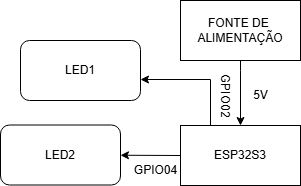

The diagram above was exported from draw.io. Its source (the exported page's mxGraphModel, read from the mxfile embedded in the PNG):
<mxGraphModel dx="1426" dy="777" grid="1" gridSize="10" guides="1" tooltips="1" connect="1" arrows="1" fold="1" page="1" pageScale="1" pageWidth="827" pageHeight="1169" math="0" shadow="0">
  <root>
    <mxCell id="0" />
    <mxCell id="1" parent="0" />
    <mxCell id="93371d5gyr3kEM7zbr7B-1" value="ESP32S3" style="rounded=0;whiteSpace=wrap;html=1;" parent="1" vertex="1">
      <mxGeometry x="300" y="525" width="120" height="60" as="geometry" />
    </mxCell>
    <mxCell id="93371d5gyr3kEM7zbr7B-2" value="LED1" style="rounded=1;whiteSpace=wrap;html=1;" parent="1" vertex="1">
      <mxGeometry x="140" y="440" width="120" height="60" as="geometry" />
    </mxCell>
    <mxCell id="93371d5gyr3kEM7zbr7B-9" value="FONTE DE&amp;nbsp;&lt;div&gt;ALIMENTAÇÃO&lt;/div&gt;" style="rounded=0;whiteSpace=wrap;html=1;" parent="1" vertex="1">
      <mxGeometry x="300" y="400" width="120" height="60" as="geometry" />
    </mxCell>
    <mxCell id="93371d5gyr3kEM7zbr7B-14" value="" style="endArrow=classic;html=1;rounded=0;exitX=0.5;exitY=1;exitDx=0;exitDy=0;" parent="1" source="93371d5gyr3kEM7zbr7B-9" target="93371d5gyr3kEM7zbr7B-1" edge="1">
      <mxGeometry width="50" height="50" relative="1" as="geometry">
        <mxPoint x="360" y="350" as="sourcePoint" />
        <mxPoint x="395" y="388" as="targetPoint" />
        <Array as="points">
          <mxPoint x="360" y="470" />
        </Array>
      </mxGeometry>
    </mxCell>
    <mxCell id="93371d5gyr3kEM7zbr7B-19" value="LED2" style="rounded=1;whiteSpace=wrap;html=1;" parent="1" vertex="1">
      <mxGeometry x="120" y="524.5" width="120" height="60" as="geometry" />
    </mxCell>
    <mxCell id="93371d5gyr3kEM7zbr7B-21" value="" style="endArrow=classic;html=1;rounded=0;exitX=0;exitY=0.5;exitDx=0;exitDy=0;" parent="1" source="93371d5gyr3kEM7zbr7B-1" edge="1">
      <mxGeometry width="50" height="50" relative="1" as="geometry">
        <mxPoint x="280" y="554.25" as="sourcePoint" />
        <mxPoint x="240" y="554.75" as="targetPoint" />
      </mxGeometry>
    </mxCell>
    <mxCell id="93371d5gyr3kEM7zbr7B-38" value="5V" style="text;html=1;align=center;verticalAlign=middle;resizable=0;points=[];autosize=1;strokeColor=none;fillColor=none;" parent="1" vertex="1">
      <mxGeometry x="360" y="480" width="40" height="30" as="geometry" />
    </mxCell>
    <mxCell id="93371d5gyr3kEM7zbr7B-45" value="GPIO04" style="text;html=1;align=center;verticalAlign=middle;resizable=0;points=[];autosize=1;strokeColor=none;fillColor=none;" parent="1" vertex="1">
      <mxGeometry x="240" y="555" width="70" height="30" as="geometry" />
    </mxCell>
    <mxCell id="93371d5gyr3kEM7zbr7B-44" value="GPIO02" style="text;html=1;align=center;verticalAlign=middle;resizable=0;points=[];autosize=1;strokeColor=none;fillColor=none;rotation=90;" parent="1" vertex="1">
      <mxGeometry x="310" y="480" width="70" height="30" as="geometry" />
    </mxCell>
    <mxCell id="30dxPHpaFD4_jzatbtUx-4" style="edgeStyle=orthogonalEdgeStyle;rounded=0;orthogonalLoop=1;jettySize=auto;html=1;exitX=0.25;exitY=0;exitDx=0;exitDy=0;entryX=1;entryY=0.65;entryDx=0;entryDy=0;entryPerimeter=0;" parent="1" source="93371d5gyr3kEM7zbr7B-1" target="93371d5gyr3kEM7zbr7B-2" edge="1">
      <mxGeometry relative="1" as="geometry">
        <Array as="points">
          <mxPoint x="330" y="479" />
        </Array>
      </mxGeometry>
    </mxCell>
  </root>
</mxGraphModel>